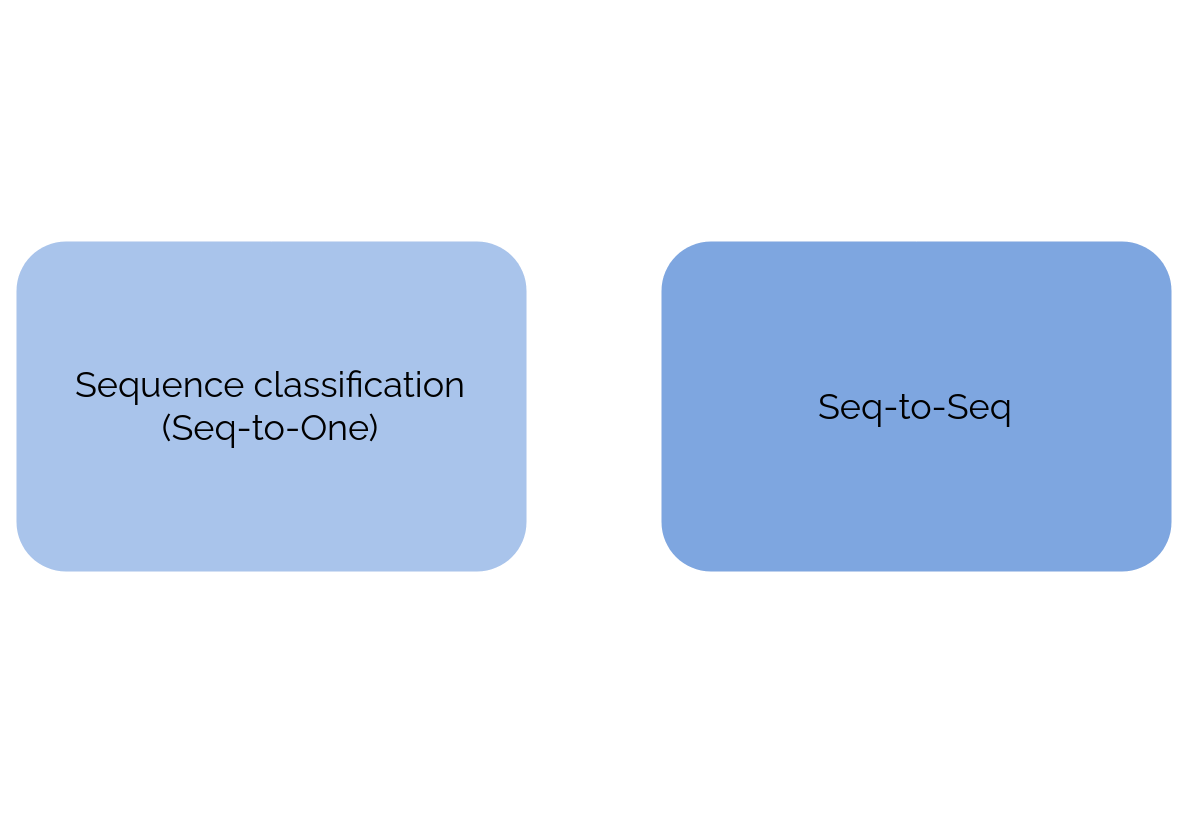

The diagram above was exported from draw.io. Its source (the exported page's mxGraphModel, read from the mxfile embedded in the PNG):
<mxGraphModel dx="888" dy="559" grid="1" gridSize="10" guides="1" tooltips="1" connect="1" arrows="1" fold="1" page="1" pageScale="1" pageWidth="850" pageHeight="1100" math="0" shadow="0">
  <root>
    <mxCell id="Oa3ZhmpGZ-KFsaE29whm-0" />
    <mxCell id="Oa3ZhmpGZ-KFsaE29whm-1" parent="Oa3ZhmpGZ-KFsaE29whm-0" />
    <mxCell id="Oa3ZhmpGZ-KFsaE29whm-9" style="edgeStyle=orthogonalEdgeStyle;rounded=0;orthogonalLoop=1;jettySize=auto;html=1;exitX=0.5;exitY=1;exitDx=0;exitDy=0;entryX=0.5;entryY=0;entryDx=0;entryDy=0;strokeColor=#FFFFFF;fontFamily=Raleway;fontSource=https%3A%2F%2Ffonts.googleapis.com%2Fcss%3Ffamily%3DRaleway;fontColor=#FFFFFF;" edge="1" parent="Oa3ZhmpGZ-KFsaE29whm-1" source="Oa3ZhmpGZ-KFsaE29whm-2" target="Oa3ZhmpGZ-KFsaE29whm-6">
      <mxGeometry relative="1" as="geometry" />
    </mxCell>
    <mxCell id="Oa3ZhmpGZ-KFsaE29whm-2" value="Seq-to-Seq" style="rounded=1;whiteSpace=wrap;html=1;fillColor=#7EA6E0;strokeColor=none;fontFamily=Raleway;fontSource=https%3A%2F%2Ffonts.googleapis.com%2Fcss%3Ffamily%3DRaleway;" vertex="1" parent="Oa3ZhmpGZ-KFsaE29whm-1">
      <mxGeometry x="280" y="210" width="170" height="110" as="geometry" />
    </mxCell>
    <mxCell id="Oa3ZhmpGZ-KFsaE29whm-8" style="edgeStyle=orthogonalEdgeStyle;rounded=0;orthogonalLoop=1;jettySize=auto;html=1;exitX=0.5;exitY=1;exitDx=0;exitDy=0;entryX=0.5;entryY=0;entryDx=0;entryDy=0;strokeColor=#FFFFFF;fontFamily=Raleway;fontSource=https%3A%2F%2Ffonts.googleapis.com%2Fcss%3Ffamily%3DRaleway;fontColor=#FFFFFF;" edge="1" parent="Oa3ZhmpGZ-KFsaE29whm-1" source="Oa3ZhmpGZ-KFsaE29whm-3" target="Oa3ZhmpGZ-KFsaE29whm-2">
      <mxGeometry relative="1" as="geometry" />
    </mxCell>
    <mxCell id="Oa3ZhmpGZ-KFsaE29whm-3" value="My mum eats a carrot" style="text;html=1;strokeColor=none;fillColor=none;align=center;verticalAlign=middle;whiteSpace=wrap;rounded=0;fontFamily=Raleway;fontSource=https%3A%2F%2Ffonts.googleapis.com%2Fcss%3Ffamily%3DRaleway;fontColor=#FFFFFF;" vertex="1" parent="Oa3ZhmpGZ-KFsaE29whm-1">
      <mxGeometry x="300" y="130" width="130" height="20" as="geometry" />
    </mxCell>
    <mxCell id="Oa3ZhmpGZ-KFsaE29whm-6" value="Ma mère mange une carrote" style="text;html=1;strokeColor=none;fillColor=none;align=center;verticalAlign=middle;whiteSpace=wrap;rounded=0;fontFamily=Raleway;fontSource=https%3A%2F%2Ffonts.googleapis.com%2Fcss%3Ffamily%3DRaleway;fontColor=#FFFFFF;" vertex="1" parent="Oa3ZhmpGZ-KFsaE29whm-1">
      <mxGeometry x="275" y="380" width="180" height="20" as="geometry" />
    </mxCell>
    <mxCell id="Oa3ZhmpGZ-KFsaE29whm-10" style="edgeStyle=orthogonalEdgeStyle;rounded=0;orthogonalLoop=1;jettySize=auto;html=1;exitX=0.5;exitY=1;exitDx=0;exitDy=0;entryX=0.5;entryY=0;entryDx=0;entryDy=0;strokeColor=#FFFFFF;fontFamily=Raleway;fontSource=https%3A%2F%2Ffonts.googleapis.com%2Fcss%3Ffamily%3DRaleway;fontColor=#FFFFFF;" edge="1" parent="Oa3ZhmpGZ-KFsaE29whm-1" source="Oa3ZhmpGZ-KFsaE29whm-11" target="Oa3ZhmpGZ-KFsaE29whm-14">
      <mxGeometry relative="1" as="geometry" />
    </mxCell>
    <mxCell id="Oa3ZhmpGZ-KFsaE29whm-11" value="&lt;div&gt;Sequence classification&lt;/div&gt;&lt;div&gt;(Seq-to-One)&lt;br&gt;&lt;/div&gt;" style="rounded=1;whiteSpace=wrap;html=1;strokeColor=none;fontFamily=Raleway;fontSource=https%3A%2F%2Ffonts.googleapis.com%2Fcss%3Ffamily%3DRaleway;fillColor=#A9C4EB;" vertex="1" parent="Oa3ZhmpGZ-KFsaE29whm-1">
      <mxGeometry x="65" y="210" width="170" height="110" as="geometry" />
    </mxCell>
    <mxCell id="Oa3ZhmpGZ-KFsaE29whm-12" style="edgeStyle=orthogonalEdgeStyle;rounded=0;orthogonalLoop=1;jettySize=auto;html=1;exitX=0.5;exitY=1;exitDx=0;exitDy=0;entryX=0.5;entryY=0;entryDx=0;entryDy=0;strokeColor=#FFFFFF;fontFamily=Raleway;fontSource=https%3A%2F%2Ffonts.googleapis.com%2Fcss%3Ffamily%3DRaleway;fontColor=#FFFFFF;" edge="1" parent="Oa3ZhmpGZ-KFsaE29whm-1" source="Oa3ZhmpGZ-KFsaE29whm-13" target="Oa3ZhmpGZ-KFsaE29whm-11">
      <mxGeometry relative="1" as="geometry" />
    </mxCell>
    <mxCell id="Oa3ZhmpGZ-KFsaE29whm-13" value="My mum eats a carrot" style="text;html=1;strokeColor=none;fillColor=none;align=center;verticalAlign=middle;whiteSpace=wrap;rounded=0;fontFamily=Raleway;fontSource=https%3A%2F%2Ffonts.googleapis.com%2Fcss%3Ffamily%3DRaleway;fontColor=#FFFFFF;" vertex="1" parent="Oa3ZhmpGZ-KFsaE29whm-1">
      <mxGeometry x="85" y="130" width="130" height="20" as="geometry" />
    </mxCell>
    <mxCell id="Oa3ZhmpGZ-KFsaE29whm-14" value="Food" style="text;html=1;strokeColor=none;fillColor=none;align=center;verticalAlign=middle;whiteSpace=wrap;rounded=0;fontFamily=Raleway;fontSource=https%3A%2F%2Ffonts.googleapis.com%2Fcss%3Ffamily%3DRaleway;fontColor=#FFFFFF;" vertex="1" parent="Oa3ZhmpGZ-KFsaE29whm-1">
      <mxGeometry x="60" y="380" width="180" height="20" as="geometry" />
    </mxCell>
  </root>
</mxGraphModel>